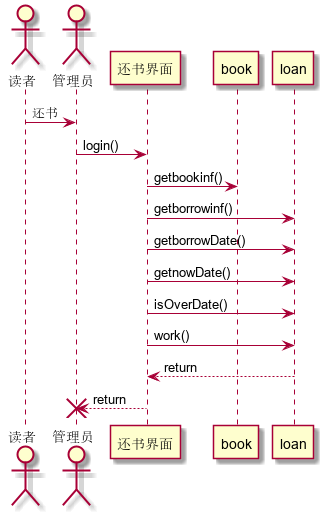

The diagram above was rendered by PlantUML. Its source (embedded in the PNG):
@startuml
actor 读者
actor 管理员
读者->管理员:还书
管理员->还书界面:login()
还书界面->book:getbookinf()
还书界面->loan:getborrowinf()
还书界面->loan:getborrowDate()
还书界面->loan:getnowDate()
还书界面->loan:isOverDate()
还书界面->loan:work()
loan-->还书界面:return
还书界面-->管理员:return
destroy 管理员
@enduml